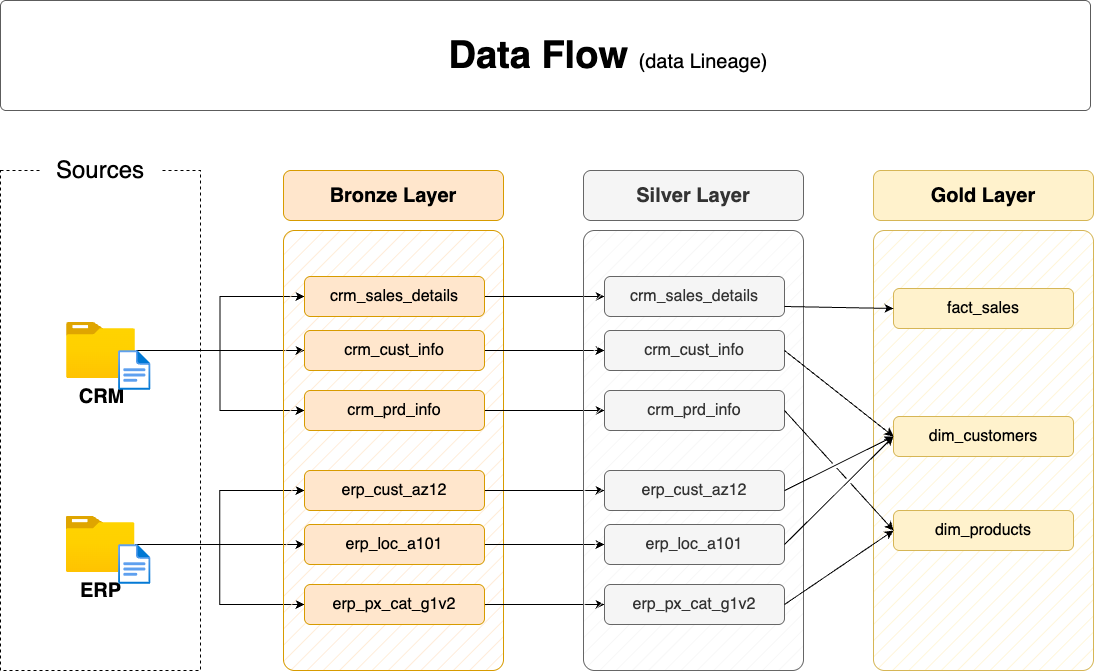

The diagram above was exported from draw.io. Its source (the exported page's mxGraphModel, read from the mxfile embedded in the PNG):
<mxGraphModel dx="1261" dy="805" grid="1" gridSize="10" guides="1" tooltips="1" connect="1" arrows="1" fold="1" page="1" pageScale="1" pageWidth="850" pageHeight="1100" math="0" shadow="0">
  <root>
    <mxCell id="0" />
    <mxCell id="1" parent="0" />
    <mxCell id="6CgvsSLTLH-UpfRePRmF-1" value="" style="rounded=0;whiteSpace=wrap;html=1;fillColor=none;dashed=1;" vertex="1" parent="1">
      <mxGeometry x="390" y="280" width="200" height="500" as="geometry" />
    </mxCell>
    <mxCell id="6CgvsSLTLH-UpfRePRmF-2" value="&lt;font style=&quot;font-size: 24px;&quot;&gt;Sources&lt;/font&gt;" style="rounded=1;whiteSpace=wrap;html=1;strokeColor=none;" vertex="1" parent="1">
      <mxGeometry x="430" y="260" width="120" height="40" as="geometry" />
    </mxCell>
    <mxCell id="6CgvsSLTLH-UpfRePRmF-3" style="edgeStyle=orthogonalEdgeStyle;rounded=0;orthogonalLoop=1;jettySize=auto;html=1;entryX=0;entryY=0.5;entryDx=0;entryDy=0;" edge="1" parent="1" source="6CgvsSLTLH-UpfRePRmF-6" target="6CgvsSLTLH-UpfRePRmF-16">
      <mxGeometry relative="1" as="geometry" />
    </mxCell>
    <mxCell id="6CgvsSLTLH-UpfRePRmF-4" style="edgeStyle=orthogonalEdgeStyle;rounded=0;orthogonalLoop=1;jettySize=auto;html=1;entryX=0;entryY=0.5;entryDx=0;entryDy=0;" edge="1" parent="1" source="6CgvsSLTLH-UpfRePRmF-6" target="6CgvsSLTLH-UpfRePRmF-14">
      <mxGeometry relative="1" as="geometry" />
    </mxCell>
    <mxCell id="6CgvsSLTLH-UpfRePRmF-5" style="edgeStyle=orthogonalEdgeStyle;rounded=0;orthogonalLoop=1;jettySize=auto;html=1;entryX=0;entryY=0.5;entryDx=0;entryDy=0;" edge="1" parent="1" source="6CgvsSLTLH-UpfRePRmF-6" target="6CgvsSLTLH-UpfRePRmF-18">
      <mxGeometry relative="1" as="geometry" />
    </mxCell>
    <mxCell id="6CgvsSLTLH-UpfRePRmF-6" value="&lt;font style=&quot;font-size: 20px;&quot;&gt;&lt;b&gt;CRM&lt;/b&gt;&lt;/font&gt;" style="image;aspect=fixed;html=1;points=[];align=center;fontSize=12;image=img/lib/azure2/general/Folder_Blank.svg;" vertex="1" parent="1">
      <mxGeometry x="456" y="432" width="69" height="56.00000000000001" as="geometry" />
    </mxCell>
    <mxCell id="6CgvsSLTLH-UpfRePRmF-7" style="edgeStyle=orthogonalEdgeStyle;rounded=0;orthogonalLoop=1;jettySize=auto;html=1;entryX=0;entryY=0.5;entryDx=0;entryDy=0;" edge="1" parent="1" source="6CgvsSLTLH-UpfRePRmF-10" target="6CgvsSLTLH-UpfRePRmF-24">
      <mxGeometry relative="1" as="geometry" />
    </mxCell>
    <mxCell id="6CgvsSLTLH-UpfRePRmF-8" style="edgeStyle=orthogonalEdgeStyle;rounded=0;orthogonalLoop=1;jettySize=auto;html=1;entryX=0;entryY=0.5;entryDx=0;entryDy=0;" edge="1" parent="1" source="6CgvsSLTLH-UpfRePRmF-10" target="6CgvsSLTLH-UpfRePRmF-20">
      <mxGeometry relative="1" as="geometry" />
    </mxCell>
    <mxCell id="6CgvsSLTLH-UpfRePRmF-9" style="edgeStyle=orthogonalEdgeStyle;rounded=0;orthogonalLoop=1;jettySize=auto;html=1;" edge="1" parent="1" source="6CgvsSLTLH-UpfRePRmF-10" target="6CgvsSLTLH-UpfRePRmF-22">
      <mxGeometry relative="1" as="geometry" />
    </mxCell>
    <mxCell id="6CgvsSLTLH-UpfRePRmF-10" value="&lt;font style=&quot;font-size: 20px;&quot;&gt;&lt;b&gt;ERP&lt;/b&gt;&lt;/font&gt;" style="image;aspect=fixed;html=1;points=[];align=center;fontSize=12;image=img/lib/azure2/general/Folder_Blank.svg;" vertex="1" parent="1">
      <mxGeometry x="455.5" y="626" width="69" height="56.00000000000001" as="geometry" />
    </mxCell>
    <mxCell id="6CgvsSLTLH-UpfRePRmF-11" value="" style="rounded=1;whiteSpace=wrap;html=1;fillColor=#ffe6cc;strokeColor=#d79b00;fillStyle=hatch;arcSize=5;" vertex="1" parent="1">
      <mxGeometry x="673" y="340" width="220" height="440" as="geometry" />
    </mxCell>
    <mxCell id="6CgvsSLTLH-UpfRePRmF-12" value="Bronze Layer" style="rounded=1;whiteSpace=wrap;html=1;fillColor=#ffe6cc;strokeColor=#d79b00;fontSize=20;fontStyle=1" vertex="1" parent="1">
      <mxGeometry x="673" y="280" width="220" height="50" as="geometry" />
    </mxCell>
    <mxCell id="6CgvsSLTLH-UpfRePRmF-13" style="edgeStyle=orthogonalEdgeStyle;rounded=0;orthogonalLoop=1;jettySize=auto;html=1;entryX=0;entryY=0.5;entryDx=0;entryDy=0;" edge="1" parent="1" source="6CgvsSLTLH-UpfRePRmF-14" target="6CgvsSLTLH-UpfRePRmF-27">
      <mxGeometry relative="1" as="geometry" />
    </mxCell>
    <mxCell id="6CgvsSLTLH-UpfRePRmF-14" value="crm_sales_details" style="rounded=1;whiteSpace=wrap;html=1;fillColor=#ffe6cc;strokeColor=#d79b00;fontSize=16;fontStyle=0" vertex="1" parent="1">
      <mxGeometry x="694" y="386" width="180" height="40" as="geometry" />
    </mxCell>
    <mxCell id="6CgvsSLTLH-UpfRePRmF-15" style="edgeStyle=orthogonalEdgeStyle;rounded=0;orthogonalLoop=1;jettySize=auto;html=1;" edge="1" parent="1" source="6CgvsSLTLH-UpfRePRmF-16" target="6CgvsSLTLH-UpfRePRmF-28">
      <mxGeometry relative="1" as="geometry" />
    </mxCell>
    <mxCell id="6CgvsSLTLH-UpfRePRmF-16" value="crm_cust_info" style="rounded=1;whiteSpace=wrap;html=1;fillColor=#ffe6cc;strokeColor=#d79b00;fontSize=16;fontStyle=0" vertex="1" parent="1">
      <mxGeometry x="694" y="440" width="180" height="40" as="geometry" />
    </mxCell>
    <mxCell id="6CgvsSLTLH-UpfRePRmF-17" style="edgeStyle=orthogonalEdgeStyle;rounded=0;orthogonalLoop=1;jettySize=auto;html=1;entryX=0;entryY=0.5;entryDx=0;entryDy=0;" edge="1" parent="1" source="6CgvsSLTLH-UpfRePRmF-18" target="6CgvsSLTLH-UpfRePRmF-29">
      <mxGeometry relative="1" as="geometry" />
    </mxCell>
    <mxCell id="6CgvsSLTLH-UpfRePRmF-18" value="crm_prd_info" style="rounded=1;whiteSpace=wrap;html=1;fillColor=#ffe6cc;strokeColor=#d79b00;fontSize=16;fontStyle=0" vertex="1" parent="1">
      <mxGeometry x="694" y="500" width="180" height="40" as="geometry" />
    </mxCell>
    <mxCell id="6CgvsSLTLH-UpfRePRmF-19" style="edgeStyle=orthogonalEdgeStyle;rounded=0;orthogonalLoop=1;jettySize=auto;html=1;entryX=0;entryY=0.5;entryDx=0;entryDy=0;" edge="1" parent="1" source="6CgvsSLTLH-UpfRePRmF-20" target="6CgvsSLTLH-UpfRePRmF-30">
      <mxGeometry relative="1" as="geometry" />
    </mxCell>
    <mxCell id="6CgvsSLTLH-UpfRePRmF-20" value="erp_cust_az12" style="rounded=1;whiteSpace=wrap;html=1;fillColor=#ffe6cc;strokeColor=#d79b00;fontSize=16;fontStyle=0" vertex="1" parent="1">
      <mxGeometry x="694" y="580" width="180" height="40" as="geometry" />
    </mxCell>
    <mxCell id="6CgvsSLTLH-UpfRePRmF-21" style="edgeStyle=orthogonalEdgeStyle;rounded=0;orthogonalLoop=1;jettySize=auto;html=1;entryX=0;entryY=0.5;entryDx=0;entryDy=0;" edge="1" parent="1" source="6CgvsSLTLH-UpfRePRmF-22" target="6CgvsSLTLH-UpfRePRmF-31">
      <mxGeometry relative="1" as="geometry" />
    </mxCell>
    <mxCell id="6CgvsSLTLH-UpfRePRmF-22" value="erp_loc_a101" style="rounded=1;whiteSpace=wrap;html=1;fillColor=#ffe6cc;strokeColor=#d79b00;fontSize=16;fontStyle=0" vertex="1" parent="1">
      <mxGeometry x="694" y="634" width="180" height="40" as="geometry" />
    </mxCell>
    <mxCell id="6CgvsSLTLH-UpfRePRmF-23" style="edgeStyle=orthogonalEdgeStyle;rounded=0;orthogonalLoop=1;jettySize=auto;html=1;entryX=0;entryY=0.5;entryDx=0;entryDy=0;" edge="1" parent="1" source="6CgvsSLTLH-UpfRePRmF-24" target="6CgvsSLTLH-UpfRePRmF-32">
      <mxGeometry relative="1" as="geometry" />
    </mxCell>
    <mxCell id="6CgvsSLTLH-UpfRePRmF-24" value="erp_px_cat_g1v2" style="rounded=1;whiteSpace=wrap;html=1;fillColor=#ffe6cc;strokeColor=#d79b00;fontSize=16;fontStyle=0" vertex="1" parent="1">
      <mxGeometry x="694" y="694" width="180" height="40" as="geometry" />
    </mxCell>
    <mxCell id="6CgvsSLTLH-UpfRePRmF-25" value="" style="rounded=1;whiteSpace=wrap;html=1;fillColor=#f5f5f5;strokeColor=#666666;fillStyle=hatch;arcSize=5;fontColor=#333333;" vertex="1" parent="1">
      <mxGeometry x="973" y="340" width="220" height="440" as="geometry" />
    </mxCell>
    <mxCell id="6CgvsSLTLH-UpfRePRmF-26" value="Silver Layer" style="rounded=1;whiteSpace=wrap;html=1;fillColor=#f5f5f5;strokeColor=#666666;fontSize=20;fontStyle=1;fontColor=#333333;" vertex="1" parent="1">
      <mxGeometry x="973" y="280" width="220" height="50" as="geometry" />
    </mxCell>
    <mxCell id="6CgvsSLTLH-UpfRePRmF-27" value="crm_sales_details" style="rounded=1;whiteSpace=wrap;html=1;fillColor=#f5f5f5;strokeColor=#666666;fontSize=16;fontStyle=0;fontColor=#333333;" vertex="1" parent="1">
      <mxGeometry x="994" y="386" width="180" height="40" as="geometry" />
    </mxCell>
    <mxCell id="6CgvsSLTLH-UpfRePRmF-28" value="crm_cust_info" style="rounded=1;whiteSpace=wrap;html=1;fillColor=#f5f5f5;strokeColor=#666666;fontSize=16;fontStyle=0;fontColor=#333333;" vertex="1" parent="1">
      <mxGeometry x="994" y="440" width="180" height="40" as="geometry" />
    </mxCell>
    <mxCell id="6CgvsSLTLH-UpfRePRmF-29" value="crm_prd_info" style="rounded=1;whiteSpace=wrap;html=1;fillColor=#f5f5f5;strokeColor=#666666;fontSize=16;fontStyle=0;fontColor=#333333;" vertex="1" parent="1">
      <mxGeometry x="994" y="500" width="180" height="40" as="geometry" />
    </mxCell>
    <mxCell id="6CgvsSLTLH-UpfRePRmF-30" value="erp_cust_az12" style="rounded=1;whiteSpace=wrap;html=1;fillColor=#f5f5f5;strokeColor=#666666;fontSize=16;fontStyle=0;fontColor=#333333;" vertex="1" parent="1">
      <mxGeometry x="994" y="580" width="180" height="40" as="geometry" />
    </mxCell>
    <mxCell id="6CgvsSLTLH-UpfRePRmF-31" value="erp_loc_a101" style="rounded=1;whiteSpace=wrap;html=1;fillColor=#f5f5f5;strokeColor=#666666;fontSize=16;fontStyle=0;fontColor=#333333;" vertex="1" parent="1">
      <mxGeometry x="994" y="634" width="180" height="40" as="geometry" />
    </mxCell>
    <mxCell id="6CgvsSLTLH-UpfRePRmF-32" value="erp_px_cat_g1v2" style="rounded=1;whiteSpace=wrap;html=1;fillColor=#f5f5f5;strokeColor=#666666;fontSize=16;fontStyle=0;fontColor=#333333;" vertex="1" parent="1">
      <mxGeometry x="994" y="694" width="180" height="40" as="geometry" />
    </mxCell>
    <mxCell id="6CgvsSLTLH-UpfRePRmF-33" value="" style="rounded=1;whiteSpace=wrap;html=1;fillColor=#fff2cc;strokeColor=#d6b656;fillStyle=hatch;arcSize=5;" vertex="1" parent="1">
      <mxGeometry x="1263" y="340" width="220" height="440" as="geometry" />
    </mxCell>
    <mxCell id="6CgvsSLTLH-UpfRePRmF-34" value="Gold Layer" style="rounded=1;whiteSpace=wrap;html=1;fillColor=#fff2cc;strokeColor=#d6b656;fontSize=20;fontStyle=1;" vertex="1" parent="1">
      <mxGeometry x="1263" y="280" width="220" height="50" as="geometry" />
    </mxCell>
    <mxCell id="6CgvsSLTLH-UpfRePRmF-35" value="fact_sales" style="rounded=1;whiteSpace=wrap;html=1;fillColor=#fff2cc;strokeColor=#d6b656;fontSize=16;fontStyle=0;" vertex="1" parent="1">
      <mxGeometry x="1283" y="398" width="180" height="40" as="geometry" />
    </mxCell>
    <mxCell id="6CgvsSLTLH-UpfRePRmF-36" value="dim_customers" style="rounded=1;whiteSpace=wrap;html=1;fillColor=#fff2cc;strokeColor=#d6b656;fontSize=16;fontStyle=0;" vertex="1" parent="1">
      <mxGeometry x="1283" y="526" width="180" height="40" as="geometry" />
    </mxCell>
    <mxCell id="6CgvsSLTLH-UpfRePRmF-37" value="dim_products" style="rounded=1;whiteSpace=wrap;html=1;fillColor=#fff2cc;strokeColor=#d6b656;fontSize=16;fontStyle=0;" vertex="1" parent="1">
      <mxGeometry x="1283" y="620" width="180" height="40" as="geometry" />
    </mxCell>
    <mxCell id="6CgvsSLTLH-UpfRePRmF-38" value="" style="endArrow=classic;html=1;rounded=0;exitX=1;exitY=0.75;exitDx=0;exitDy=0;entryX=0;entryY=0.5;entryDx=0;entryDy=0;" edge="1" parent="1" source="6CgvsSLTLH-UpfRePRmF-27" target="6CgvsSLTLH-UpfRePRmF-35">
      <mxGeometry width="50" height="50" relative="1" as="geometry">
        <mxPoint x="1203" y="510" as="sourcePoint" />
        <mxPoint x="1253" y="460" as="targetPoint" />
      </mxGeometry>
    </mxCell>
    <mxCell id="6CgvsSLTLH-UpfRePRmF-39" value="" style="endArrow=classic;html=1;rounded=0;exitX=1;exitY=0.5;exitDx=0;exitDy=0;entryX=0;entryY=0.5;entryDx=0;entryDy=0;jumpStyle=gap;" edge="1" parent="1" source="6CgvsSLTLH-UpfRePRmF-28" target="6CgvsSLTLH-UpfRePRmF-36">
      <mxGeometry width="50" height="50" relative="1" as="geometry">
        <mxPoint x="1184" y="426" as="sourcePoint" />
        <mxPoint x="1303" y="430" as="targetPoint" />
      </mxGeometry>
    </mxCell>
    <mxCell id="6CgvsSLTLH-UpfRePRmF-40" value="" style="endArrow=classic;html=1;rounded=0;exitX=1;exitY=0.5;exitDx=0;exitDy=0;entryX=0;entryY=0.5;entryDx=0;entryDy=0;jumpStyle=gap;" edge="1" parent="1" source="6CgvsSLTLH-UpfRePRmF-30" target="6CgvsSLTLH-UpfRePRmF-36">
      <mxGeometry width="50" height="50" relative="1" as="geometry">
        <mxPoint x="1184" y="470" as="sourcePoint" />
        <mxPoint x="1293" y="556" as="targetPoint" />
      </mxGeometry>
    </mxCell>
    <mxCell id="6CgvsSLTLH-UpfRePRmF-41" value="" style="endArrow=classic;html=1;rounded=0;exitX=1;exitY=0.5;exitDx=0;exitDy=0;entryX=0;entryY=0.5;entryDx=0;entryDy=0;jumpStyle=gap;" edge="1" parent="1" source="6CgvsSLTLH-UpfRePRmF-31" target="6CgvsSLTLH-UpfRePRmF-36">
      <mxGeometry width="50" height="50" relative="1" as="geometry">
        <mxPoint x="1184" y="610" as="sourcePoint" />
        <mxPoint x="1293" y="556" as="targetPoint" />
      </mxGeometry>
    </mxCell>
    <mxCell id="6CgvsSLTLH-UpfRePRmF-42" value="" style="endArrow=classic;html=1;rounded=0;exitX=1;exitY=0.5;exitDx=0;exitDy=0;entryX=0;entryY=0.5;entryDx=0;entryDy=0;jumpStyle=gap;" edge="1" parent="1" source="6CgvsSLTLH-UpfRePRmF-29" target="6CgvsSLTLH-UpfRePRmF-37">
      <mxGeometry width="50" height="50" relative="1" as="geometry">
        <mxPoint x="1184" y="470" as="sourcePoint" />
        <mxPoint x="1293" y="556" as="targetPoint" />
      </mxGeometry>
    </mxCell>
    <mxCell id="6CgvsSLTLH-UpfRePRmF-43" value="" style="endArrow=classic;html=1;rounded=0;exitX=1;exitY=0.5;exitDx=0;exitDy=0;entryX=0;entryY=0.5;entryDx=0;entryDy=0;jumpStyle=gap;" edge="1" parent="1" source="6CgvsSLTLH-UpfRePRmF-32" target="6CgvsSLTLH-UpfRePRmF-37">
      <mxGeometry width="50" height="50" relative="1" as="geometry">
        <mxPoint x="1184" y="530" as="sourcePoint" />
        <mxPoint x="1293" y="650" as="targetPoint" />
      </mxGeometry>
    </mxCell>
    <mxCell id="6CgvsSLTLH-UpfRePRmF-44" value="" style="image;aspect=fixed;html=1;points=[];align=center;fontSize=12;image=img/lib/azure2/general/File.svg;" vertex="1" parent="1">
      <mxGeometry x="508.12" y="460" width="32.46" height="40" as="geometry" />
    </mxCell>
    <mxCell id="6CgvsSLTLH-UpfRePRmF-45" value="" style="image;aspect=fixed;html=1;points=[];align=center;fontSize=12;image=img/lib/azure2/general/File.svg;" vertex="1" parent="1">
      <mxGeometry x="508.12" y="654" width="32.46" height="40" as="geometry" />
    </mxCell>
    <mxCell id="6CgvsSLTLH-UpfRePRmF-46" value="" style="rounded=1;whiteSpace=wrap;html=1;fillColor=#FFFFFF;strokeColor=#5C5C5C;strokeWidth=1;arcSize=5;" vertex="1" parent="1">
      <mxGeometry x="390" y="110" width="1090" height="110" as="geometry" />
    </mxCell>
    <mxCell id="6CgvsSLTLH-UpfRePRmF-47" value="&lt;b style=&quot;border-color: var(--border-color); font-size: 38px; text-align: left;&quot;&gt;Data Flow&amp;nbsp;&lt;/b&gt;&lt;font style=&quot;border-color: var(--border-color); text-align: left; font-size: 20px;&quot;&gt;(data Lineage)&lt;/font&gt;" style="text;html=1;strokeColor=none;fillColor=none;align=center;verticalAlign=middle;whiteSpace=wrap;rounded=0;" vertex="1" parent="1">
      <mxGeometry x="713" y="140" width="570" height="50" as="geometry" />
    </mxCell>
  </root>
</mxGraphModel>